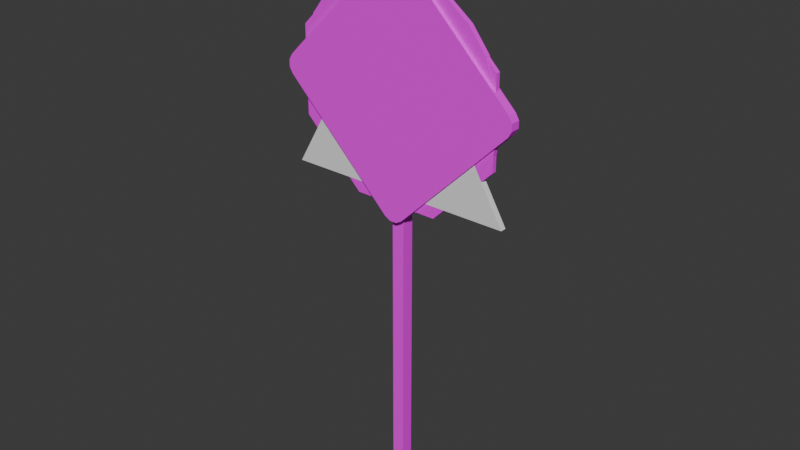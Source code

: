 # Source: sign.blend  (saved by Blender 4.1.24; exported with 4.5.12 LTS)
import bpy
from mathutils import Matrix  # noqa: F401  (used for matrix-valued properties, if any)

bpy.ops.wm.read_factory_settings(use_empty=True)
scene = bpy.context.scene
scene.name = 'Scene'

# ---- collections
col_collection = bpy.data.collections.new('Collection'); scene.collection.children.link(col_collection)

# ---- images (referenced by path relative to the original .blend; pixels are not part of the script)
import os
ASSET_DIR = os.environ.get("B2B_ASSET_DIR", "")  # directory of the original .blend (textures are referenced by path, not embedded)
HERE = os.path.dirname(os.path.abspath(__file__))  # packed textures are extracted next to this script under _unpacked/

def load_image(name, relpath, width, height, colorspace="sRGB"):
    """Load a texture the original file referenced (path relative to the .blend, or extracted next to this script)."""
    p = next((c for c in (os.path.join(HERE, relpath), os.path.join(ASSET_DIR, relpath)) if relpath and os.path.exists(c)), "")
    if p:
        img = bpy.data.images.load(p, check_existing=True)
        img.name = name
    else:  # same state as the original file: an image datablock whose file is absent (Cycles renders it pink)
        img = bpy.data.images.new(name, width, height)
        img.source = "FILE"
        img.filepath = "//" + (relpath or name)
    img.colorspace_settings.name = colorspace
    return img
img_atlastexture_png = load_image('AtlasTexture.png', 'AtlasTexture.png', 1024, 1024, 'sRGB')
img_t_pare_sign_png = load_image('t_pare_sign.png', 't_pare_sign.png', 1024, 1024, 'sRGB')
img_t_parking_sign_png = load_image('t_parking_sign.png', 't_parking_sign.png', 1024, 1024, 'sRGB')

# ---- materials (node trees are filled in below, after node groups)
mat_atlas = bpy.data.materials.new('Atlas')
mat_atlas.use_transparent_shadow = False
mat_stop = bpy.data.materials.new('stop')
mat_stop.alpha_threshold = 0.0
mat_stop.use_transparent_shadow = False
mat_stop.roughness = 0.5
mat_stop.line_color = (0.0, 0.0, 0.0, 1.0)
mat_parking = bpy.data.materials.new('parking')
mat_parking.use_transparent_shadow = False

# ---- material node trees
mat_atlas.use_nodes = True; mat_atlas.node_tree.nodes.clear()
_N = mat_atlas.node_tree.nodes; _L = mat_atlas.node_tree.links
n0 = _N.new('ShaderNodeBsdfPrincipled'); n0.name = 'BSDF Principista'; n0.location = (10, 300)
n1 = _N.new('ShaderNodeOutputMaterial'); n1.name = 'Material'; n1.location = (300, 300)
n2 = _N.new('ShaderNodeTexImage'); n2.name = 'Imagen'; n2.location = (-323, 289)
n2.image = img_atlastexture_png
_L.new(n0.outputs[0], n1.inputs[0])
_L.new(n2.outputs[0], n0.inputs[0])
n1.is_active_output = True
mat_stop.use_nodes = True; mat_stop.node_tree.nodes.clear()
_N = mat_stop.node_tree.nodes; _L = mat_stop.node_tree.links
n0 = _N.new('ShaderNodeOutputMaterial'); n0.name = 'Material Output'; n0.location = (300, 300)
n1 = _N.new('ShaderNodeBsdfPrincipled'); n1.name = 'Principled BSDF'; n1.location = (10, 300)
n1.inputs[3].default_value = 1.45
n2 = _N.new('ShaderNodeTexImage'); n2.name = 'Imagen'; n2.location = (-315, 267)
n2.image = img_t_pare_sign_png
n2.interpolation = 'Closest'
_L.new(n1.outputs[0], n0.inputs[0])
_L.new(n2.outputs[0], n1.inputs[0])
n0.is_active_output = True
mat_parking.use_nodes = True; mat_parking.node_tree.nodes.clear()
_N = mat_parking.node_tree.nodes; _L = mat_parking.node_tree.links
n0 = _N.new('ShaderNodeBsdfPrincipled'); n0.name = 'BSDF Principista'; n0.location = (10, 300)
n1 = _N.new('ShaderNodeOutputMaterial'); n1.name = 'Material'; n1.location = (300, 300)
n2 = _N.new('ShaderNodeTexImage'); n2.name = 'Imagen'; n2.location = (-324, 267)
n2.image = img_t_parking_sign_png
n2.interpolation = 'Closest'
n2.extension = 'EXTEND'
_L.new(n0.outputs[0], n1.inputs[0])
_L.new(n2.outputs[0], n0.inputs[0])
n1.is_active_output = True

# ---- world
world_world = bpy.data.worlds.new('World'); scene.world = world_world
world_world.use_nodes = True; world_world.node_tree.nodes.clear()
_N = world_world.node_tree.nodes; _L = world_world.node_tree.links
n0 = _N.new('ShaderNodeOutputWorld'); n0.name = 'World Output'; n0.location = (300, 300)
n1 = _N.new('ShaderNodeBackground'); n1.name = 'Background'; n1.location = (10, 300)
n1.inputs[0].default_value = (0.05088, 0.05088, 0.05088, 1.0)
_L.new(n1.outputs[0], n0.inputs[0])
n0.is_active_output = True
world_world.color = (0.05088, 0.05088, 0.05088)
world_world.use_sun_shadow = False
world_world.sun_shadow_jitter_overblur = 0.0

# ---- meshes
me_cubo = bpy.data.meshes.new('Cubo')
me_cubo.from_pydata([(-1.0, -1.0, -1.0), (-1.0, -1.0, 1.0), (-1.0, 1.0, -1.0), (-1.0, 1.0, 1.0), (1.0, -1.0, -1.0), (1.0, -1.0, 1.0), (1.0, 1.0, -1.0), (1.0, 1.0, 1.0)], [], [(0, 1, 3, 2), (2, 3, 7, 6), (6, 7, 5, 4), (4, 5, 1, 0), (2, 6, 4, 0), (7, 3, 1, 5)])
_uv = me_cubo.uv_layers.new(name='MapaUV')
_uv.uv.foreach_set('vector', [0.7006, 0.5394, 0.7006, 0.5394, 0.7006, 0.5394, 0.7006, 0.5394, 0.7006, 0.5394, 0.7006, 0.5394, 0.7006, 0.5394, 0.7006, 0.5394, 0.7006, 0.5394, 0.7006, 0.5394, 0.7006, 0.5394, 0.7006, 0.5394, 0.7006, 0.5394, 0.7006, 0.5394, 0.7006, 0.5394, 0.7006, 0.5394, 0.7006, 0.5394, 0.7006, 0.5394, 0.7006, 0.5394, 0.7006, 0.5394, 0.7006, 0.5394, 0.7006, 0.5394, 0.7006, 0.5394, 0.7006, 0.5394])
me_cubo.materials.append(mat_atlas)
me_cubo.update()
me_plano = bpy.data.meshes.new('Plano')
me_plano.from_pydata([(-0.8541, -1.0, 0.0), (-1.0, -0.8541, 0.0), (-0.927, -0.9804, 0.0), (-0.9804, -0.927, 0.0), (1.0, -0.8541, 0.0), (0.8541, -1.0, 0.0), (0.9804, -0.927, 0.0), (0.927, -0.9804, 0.0), (-0.8541, 1.0, 0.0), (-1.0, 0.8541, 0.0), (-0.927, 0.9804, 0.0), (-0.9804, 0.927, 0.0), (0.8541, 1.0, 0.0), (1.0, 0.8541, 0.0), (0.927, 0.9804, 0.0), (0.9804, 0.927, 0.0), (-1.0, 0.8541, 0.1057), (-1.0, -0.8541, 0.1057), (-0.9804, -0.927, 0.1057), (-0.927, -0.9804, 0.1057), (-0.8541, -1.0, 0.1057), (0.8541, -1.0, 0.1057), (0.927, -0.9804, 0.1057), (0.9804, -0.927, 0.1057), (1.0, -0.8541, 0.1057), (1.0, 0.8541, 0.1057), (0.9804, 0.927, 0.1057), (0.927, 0.9804, 0.1057), (0.8541, 1.0, 0.1057), (-0.8541, 1.0, 0.1057), (-0.927, 0.9804, 0.1057), (-0.9804, 0.927, 0.1057), (-0.874, -0.8375, 0.1057), (-0.8675, -0.8618, 0.1057), (-0.8618, -0.8675, 0.1057), (-0.8375, -0.874, 0.1057), (0.8375, -0.874, 0.1057), (0.8618, -0.8675, 0.1057), (0.8675, -0.8618, 0.1057), (0.874, -0.8375, 0.1057), (0.874, 0.8375, 0.1057), (0.8675, 0.8618, 0.1057), (0.8618, 0.8675, 0.1057), (0.8375, 0.874, 0.1057), (-0.8375, 0.874, 0.1057), (-0.8618, 0.8675, 0.1057), (-0.8675, 0.8618, 0.1057), (-0.874, 0.8375, 0.1057)], [], [(1, 9, 11, 10, 8, 12, 14, 15, 13, 4, 6, 7, 5, 0, 2, 3), (32, 33, 34, 35, 36, 37, 38, 39, 40, 41, 42, 43, 44, 45, 46, 47), (15, 14, 27, 26), (2, 0, 20, 19), (14, 12, 28, 27), (0, 5, 21, 20), (12, 8, 29, 28), (5, 7, 22, 21), (8, 10, 30, 29), (7, 6, 23, 22), (10, 11, 31, 30), (6, 4, 24, 23), (9, 1, 17, 16), (11, 9, 16, 31), (4, 13, 25, 24), (1, 3, 18, 17), (13, 15, 26, 25), (3, 2, 19, 18), (17, 18, 33, 32), (18, 19, 34, 33), (19, 20, 35, 34), (20, 21, 36, 35), (21, 22, 37, 36), (22, 23, 38, 37), (23, 24, 39, 38), (24, 25, 40, 39), (25, 26, 41, 40), (26, 27, 42, 41), (27, 28, 43, 42), (28, 29, 44, 43), (29, 30, 45, 44), (30, 31, 46, 45), (31, 16, 47, 46), (16, 17, 32, 47)])
_uv = me_plano.uv_layers.new(name='MapaUV')
_uv.uv.foreach_set('vector', [0.8262, 0.5938, 0.8262, 0.5938, 0.8262, 0.5938, 0.8262, 0.5938, 0.8262, 0.5938, 0.8262, 0.5938, 0.8262, 0.5938, 0.8262, 0.5938, 0.8262, 0.5938, 0.8262, 0.5938, 0.8262, 0.5938, 0.8262, 0.5938, 0.8262, 0.5938, 0.8262, 0.5938, 0.8262, 0.5938, 0.8262, 0.5938, 0.6104, 0.4688, 0.6104, 0.4688, 0.6104, 0.4688, 0.6104, 0.4688, 0.6104, 0.4688, 0.6104, 0.4688, 0.6104, 0.4688, 0.6104, 0.4688, 0.6104, 0.4688, 0.6104, 0.4688, 0.6104, 0.4688, 0.6104, 0.4688, 0.6104, 0.4688, 0.6104, 0.4688, 0.6104, 0.4688, 0.6104, 0.4688, 0.8262, 0.5938, 0.8262, 0.5938, 0.8262, 0.5938, 0.8262, 0.5938, 0.8262, 0.5938, 0.8262, 0.5938, 0.8262, 0.5938, 0.8262, 0.5938, 0.8262, 0.5938, 0.8262, 0.5938, 0.8262, 0.5938, 0.8262, 0.5938, 0.8262, 0.5938, 0.8262, 0.5938, 0.8262, 0.5938, 0.8262, 0.5938, 0.8262, 0.5938, 0.8262, 0.5938, 0.8262, 0.5938, 0.8262, 0.5938, 0.8262, 0.5938, 0.8262, 0.5938, 0.8262, 0.5938, 0.8262, 0.5938, 0.8262, 0.5938, 0.8262, 0.5938, 0.8262, 0.5938, 0.8262, 0.5938, 0.8262, 0.5938, 0.8262, 0.5938, 0.8262, 0.5938, 0.8262, 0.5938, 0.8262, 0.5938, 0.8262, 0.5938, 0.8262, 0.5938, 0.8262, 0.5938, 0.8262, 0.5938, 0.8262, 0.5938, 0.8262, 0.5938, 0.8262, 0.5938, 0.8262, 0.5938, 0.8262, 0.5938, 0.8262, 0.5938, 0.8262, 0.5938, 0.8262, 0.5938, 0.8262, 0.5938, 0.8262, 0.5938, 0.8262, 0.5938, 0.8262, 0.5938, 0.8262, 0.5938, 0.8262, 0.5938, 0.8262, 0.5938, 0.8262, 0.5938, 0.8262, 0.5938, 0.8262, 0.5938, 0.8262, 0.5938, 0.8262, 0.5938, 0.8262, 0.5938, 0.8262, 0.5938, 0.8262, 0.5938, 0.8262, 0.5938, 0.8262, 0.5938, 0.8262, 0.5938, 0.8262, 0.5938, 0.8262, 0.5938, 0.8262, 0.5938, 0.8262, 0.5938, 0.8262, 0.5938, 0.8262, 0.5938, 0.8262, 0.5938, 0.8262, 0.5938, 0.8262, 0.5938, 0.8262, 0.5938, 0.8262, 0.5938, 0.8262, 0.5938, 0.8262, 0.5938, 0.8262, 0.5938, 0.8262, 0.5938, 0.8262, 0.5938, 0.8262, 0.5938, 0.8262, 0.5938, 0.8262, 0.5938, 0.8262, 0.5938, 0.8262, 0.5938, 0.8262, 0.5938, 0.8262, 0.5938, 0.8262, 0.5938, 0.8262, 0.5938, 0.8262, 0.5938, 0.8262, 0.5938, 0.8262, 0.5938, 0.8262, 0.5938, 0.8262, 0.5938, 0.8262, 0.5938, 0.8262, 0.5938, 0.8262, 0.5938, 0.8262, 0.5938, 0.8262, 0.5938, 0.8262, 0.5938, 0.8262, 0.5938, 0.8262, 0.5938, 0.8262, 0.5938, 0.8262, 0.5938, 0.8262, 0.5938, 0.8262, 0.5938, 0.8262, 0.5938, 0.8262, 0.5938, 0.8262, 0.5938, 0.8262, 0.5938, 0.8262, 0.5938, 0.8262, 0.5938, 0.8262, 0.5938, 0.8262, 0.5938, 0.8262, 0.5938, 0.8262, 0.5938, 0.8262, 0.5938, 0.8262, 0.5938, 0.8262, 0.5938, 0.8262, 0.5938, 0.8262, 0.5938, 0.8262, 0.5938, 0.8262, 0.5938, 0.8262, 0.5938, 0.8262, 0.5938, 0.8262, 0.5938, 0.8262, 0.5938, 0.8262, 0.5938, 0.8262, 0.5938])
me_plano.materials.append(mat_atlas)
me_plano.update()
me_c_rculo = bpy.data.meshes.new('Círculo')
me_c_rculo.from_pydata([(0.0, 1.0, 0.0), (-0.7071, 0.7071, 0.0), (-1.0, 0.0, 0.0), (-0.7071, -0.7071, 0.0), (0.0, -1.0, 0.0), (0.7071, -0.7071, 0.0), (1.0, 0.0, 0.0), (0.7071, 0.7071, 0.0), (-0.6347, 0.6347, 0.03993), (0.0, 0.8976, 0.03993), (-0.8976, 2.22e-16, 0.03993), (-0.6347, -0.6347, 0.03993), (0.0, -0.8976, 0.03993), (0.6347, -0.6347, 0.03993), (0.8976, 2.22e-16, 0.03993), (0.6347, 0.6347, 0.03993), (-0.7071, 0.7071, 0.03993), (0.0, 1.0, 0.03993), (-1.0, 2.22e-16, 0.03993), (-0.7071, -0.7071, 0.03993), (0.0, -1.0, 0.03993), (0.7071, -0.7071, 0.03993), (1.0, 2.22e-16, 0.03993), (0.7071, 0.7071, 0.03993), (-0.6631, 0.6631, 0.03993), (0.0, 0.9378, 0.03993), (-0.9378, 2.22e-16, 0.03993), (-0.6631, -0.6631, 0.03993), (0.0, -0.9378, 0.03993), (0.6631, -0.6631, 0.03993), (0.9378, 2.22e-16, 0.03993), (0.6631, 0.6631, 0.03993)], [], [(0, 7, 6, 5, 4, 3, 2, 1), (9, 8, 10, 11, 12, 13, 14, 15), (7, 0, 17, 23), (5, 6, 22, 21), (3, 4, 20, 19), (1, 2, 18, 16), (6, 7, 23, 22), (4, 5, 21, 20), (2, 3, 19, 18), (0, 1, 16, 17), (24, 25, 17, 16), (26, 24, 16, 18), (27, 26, 18, 19), (28, 27, 19, 20), (29, 28, 20, 21), (30, 29, 21, 22), (31, 30, 22, 23), (25, 31, 23, 17), (8, 9, 25, 24), (10, 8, 24, 26), (11, 10, 26, 27), (12, 11, 27, 28), (13, 12, 28, 29), (14, 13, 29, 30), (15, 14, 30, 31), (9, 15, 31, 25)])
me_c_rculo.polygons.foreach_set('material_index', [0, 1, 0, 0, 0, 0, 0, 0, 0, 0, 0, 0, 0, 0, 0, 0, 0, 0, 0, 0, 0, 0, 0, 0, 0, 0])
_uv = me_c_rculo.uv_layers.new(name='MapaUV')
_uv.uv.foreach_set('vector', [0.6436, 0.5, 0.6436, 0.5, 0.6436, 0.5, 0.6436, 0.5, 0.6436, 0.5, 0.6436, 0.5, 0.6436, 0.5, 0.6436, 0.5, 0.705, 1.015, 0.2908, 1.015, -0.002, 0.7218, -0.002, 0.3076, 0.2908, 0.0148, 0.705, 0.0148, 0.9978, 0.3076, 0.9978, 0.7218, 0.6436, 0.5, 0.6436, 0.5, 0.6436, 0.5, 0.6436, 0.5, 0.6436, 0.5, 0.6436, 0.5, 0.6436, 0.5, 0.6436, 0.5, 0.6436, 0.5, 0.6436, 0.5, 0.6436, 0.5, 0.6436, 0.5, 0.6436, 0.5, 0.6436, 0.5, 0.6436, 0.5, 0.6436, 0.5, 0.6436, 0.5, 0.6436, 0.5, 0.6436, 0.5, 0.6436, 0.5, 0.6436, 0.5, 0.6436, 0.5, 0.6436, 0.5, 0.6436, 0.5, 0.6436, 0.5, 0.6436, 0.5, 0.6436, 0.5, 0.6436, 0.5, 0.6436, 0.5, 0.6436, 0.5, 0.6436, 0.5, 0.6436, 0.5, 0.828, 0.376, 0.828, 0.376, 0.828, 0.376, 0.828, 0.376, 0.828, 0.376, 0.828, 0.376, 0.828, 0.376, 0.828, 0.376, 0.828, 0.376, 0.828, 0.376, 0.828, 0.376, 0.828, 0.376, 0.828, 0.376, 0.828, 0.376, 0.828, 0.376, 0.828, 0.376, 0.828, 0.376, 0.828, 0.376, 0.828, 0.376, 0.828, 0.376, 0.828, 0.376, 0.828, 0.376, 0.828, 0.376, 0.828, 0.376, 0.828, 0.376, 0.828, 0.376, 0.828, 0.376, 0.828, 0.376, 0.828, 0.376, 0.828, 0.376, 0.828, 0.376, 0.828, 0.376, 0.6064, 0.5248, 0.6064, 0.5248, 0.6064, 0.5248, 0.6064, 0.5248, 0.6064, 0.5248, 0.6064, 0.5248, 0.6064, 0.5248, 0.6064, 0.5248, 0.6064, 0.5248, 0.6064, 0.5248, 0.6064, 0.5248, 0.6064, 0.5248, 0.6064, 0.5248, 0.6064, 0.5248, 0.6064, 0.5248, 0.6064, 0.5248, 0.6064, 0.5248, 0.6064, 0.5248, 0.6064, 0.5248, 0.6064, 0.5248, 0.6064, 0.5248, 0.6064, 0.5248, 0.6064, 0.5248, 0.6064, 0.5248, 0.6064, 0.5248, 0.6064, 0.5248, 0.6064, 0.5248, 0.6064, 0.5248, 0.6064, 0.5248, 0.6064, 0.5248, 0.6064, 0.5248, 0.6064, 0.5248])
me_c_rculo.materials.append(mat_atlas)
me_c_rculo.materials.append(mat_stop)
me_c_rculo.update()
me_c_rculo_001 = bpy.data.meshes.new('Círculo.001')
me_c_rculo_001.from_pydata([(0.0, 1.0, 0.0), (-0.866, -0.5, 0.0), (0.866, -0.5, 0.0), (0.0, 1.0, 0.04577), (-0.866, -0.5, 0.04577), (0.866, -0.5, 0.04577)], [], [(0, 2, 1), (3, 4, 5), (2, 0, 3, 5), (1, 2, 5, 4), (0, 1, 4, 3)])
_uv = me_c_rculo_001.uv_layers.new(name='MapaUV')
_uv.uv.foreach_set('vector', [0.5, 1.0, 0.933, 0.25, 0.06699, 0.25, 0.5, 1.0, 0.06699, 0.25, 0.933, 0.25, 0.933, 0.25, 0.5, 1.0, 0.5, 1.0, 0.933, 0.25, 0.06699, 0.25, 0.933, 0.25, 0.933, 0.25, 0.06699, 0.25, 0.5, 1.0, 0.06699, 0.25, 0.06699, 0.25, 0.5, 1.0])
me_c_rculo_001.update()
me_c_rculo_002 = bpy.data.meshes.new('Círculo.002')
me_c_rculo_002.from_pydata([(0.0, 1.0, 0.0), (-0.2588, 0.9659, 0.0), (-0.5, 0.866, 0.0), (-0.7071, 0.7071, 0.0), (-0.866, 0.5, 0.0), (-0.9659, 0.2588, 0.0), (-1.0, 0.0, 0.0), (-0.9659, -0.2588, 0.0), (-0.866, -0.5, 0.0), (-0.7071, -0.7071, 0.0), (-0.5, -0.866, 0.0), (-0.2588, -0.9659, 0.0), (0.0, -1.0, 0.0), (0.2588, -0.9659, 0.0), (0.5, -0.866, 0.0), (0.7071, -0.7071, 0.0), (0.866, -0.5, 0.0), (0.9659, -0.2588, 0.0), (1.0, 0.0, 0.0), (0.9659, 0.2588, 0.0), (0.866, 0.5, 0.0), (0.7071, 0.7071, 0.0), (0.5, 0.866, 0.0), (0.2588, 0.9659, 0.0), (-0.2588, 0.9659, 0.04569), (0.0, 1.0, 0.04569), (-0.5, 0.866, 0.04569), (-0.7071, 0.7071, 0.04569), (-0.866, 0.5, 0.04569), (-0.9659, 0.2588, 0.04569), (-1.0, -2.22e-16, 0.04569), (-0.9659, -0.2588, 0.04569), (-0.866, -0.5, 0.04569), (-0.7071, -0.7071, 0.04569), (-0.5, -0.866, 0.04569), (-0.2588, -0.9659, 0.04569), (0.0, -1.0, 0.04569), (0.2588, -0.9659, 0.04569), (0.5, -0.866, 0.04569), (0.7071, -0.7071, 0.04569), (0.866, -0.5, 0.04569), (0.9659, -0.2588, 0.04569), (1.0, -2.22e-16, 0.04569), (0.9659, 0.2588, 0.04569), (0.866, 0.5, 0.04569), (0.7071, 0.7071, 0.04569), (0.5, 0.866, 0.04569), (0.2588, 0.9659, 0.04569)], [], [(0, 23, 22, 21, 20, 19, 18, 17, 16, 15, 14, 13, 12, 11, 10, 9, 8, 7, 6, 5, 4, 3, 2, 1), (25, 24, 26, 27, 28, 29, 30, 31, 32, 33, 34, 35, 36, 37, 38, 39, 40, 41, 42, 43, 44, 45, 46, 47), (14, 15, 39, 38), (7, 8, 32, 31), (22, 23, 47, 46), (0, 1, 24, 25), (15, 16, 40, 39), (8, 9, 33, 32), (23, 0, 25, 47), (1, 2, 26, 24), (16, 17, 41, 40), (9, 10, 34, 33), (2, 3, 27, 26), (17, 18, 42, 41), (10, 11, 35, 34), (3, 4, 28, 27), (18, 19, 43, 42), (11, 12, 36, 35), (4, 5, 29, 28), (19, 20, 44, 43), (12, 13, 37, 36), (5, 6, 30, 29), (20, 21, 45, 44), (13, 14, 38, 37), (6, 7, 31, 30), (21, 22, 46, 45)])
me_c_rculo_002.polygons.foreach_set('material_index', [0, 1, 0, 0, 0, 0, 0, 0, 0, 0, 0, 0, 0, 0, 0, 0, 0, 0, 0, 0, 0, 0, 0, 0, 0, 0])
_uv = me_c_rculo_002.uv_layers.new(name='MapaUV')
_uv.uv.foreach_set('vector', [0.6411, 0.5, 0.6411, 0.5, 0.6411, 0.5, 0.6411, 0.5, 0.6411, 0.5, 0.6411, 0.5, 0.6411, 0.5, 0.6411, 0.5, 0.6411, 0.5, 0.6411, 0.5, 0.6411, 0.5, 0.6411, 0.5, 0.6411, 0.5, 0.6411, 0.5, 0.6411, 0.5, 0.6411, 0.5, 0.6411, 0.5, 0.6411, 0.5, 0.6411, 0.5, 0.6411, 0.5, 0.6411, 0.5, 0.6411, 0.5, 0.6411, 0.5, 0.6411, 0.5, 0.4957, 0.995, 0.3677, 0.9771, 0.2487, 0.9266, 0.1469, 0.847, 0.06912, 0.7438, 0.0207, 0.624, 0.004951, 0.4957, 0.02294, 0.3677, 0.07344, 0.2487, 0.153, 0.1469, 0.2562, 0.06912, 0.376, 0.0207, 0.5043, 0.004951, 0.6323, 0.02294, 0.7513, 0.07344, 0.8531, 0.153, 0.9309, 0.2562, 0.9793, 0.376, 0.995, 0.5043, 0.9771, 0.6323, 0.9266, 0.7513, 0.847, 0.8531, 0.7438, 0.9309, 0.624, 0.9793, 0.6411, 0.5, 0.6411, 0.5, 0.6411, 0.5, 0.6411, 0.5, 0.6411, 0.5, 0.6411, 0.5, 0.6411, 0.5, 0.6411, 0.5, 0.6411, 0.5, 0.6411, 0.5, 0.6411, 0.5, 0.6411, 0.5, 0.6411, 0.5, 0.6411, 0.5, 0.6411, 0.5, 0.6411, 0.5, 0.6411, 0.5, 0.6411, 0.5, 0.6411, 0.5, 0.6411, 0.5, 0.6411, 0.5, 0.6411, 0.5, 0.6411, 0.5, 0.6411, 0.5, 0.6411, 0.5, 0.6411, 0.5, 0.6411, 0.5, 0.6411, 0.5, 0.6411, 0.5, 0.6411, 0.5, 0.6411, 0.5, 0.6411, 0.5, 0.6411, 0.5, 0.6411, 0.5, 0.6411, 0.5, 0.6411, 0.5, 0.6411, 0.5, 0.6411, 0.5, 0.6411, 0.5, 0.6411, 0.5, 0.6411, 0.5, 0.6411, 0.5, 0.6411, 0.5, 0.6411, 0.5, 0.6411, 0.5, 0.6411, 0.5, 0.6411, 0.5, 0.6411, 0.5, 0.6411, 0.5, 0.6411, 0.5, 0.6411, 0.5, 0.6411, 0.5, 0.6411, 0.5, 0.6411, 0.5, 0.6411, 0.5, 0.6411, 0.5, 0.6411, 0.5, 0.6411, 0.5, 0.6411, 0.5, 0.6411, 0.5, 0.6411, 0.5, 0.6411, 0.5, 0.6411, 0.5, 0.6411, 0.5, 0.6411, 0.5, 0.6411, 0.5, 0.6411, 0.5, 0.6411, 0.5, 0.6411, 0.5, 0.6411, 0.5, 0.6411, 0.5, 0.6411, 0.5, 0.6411, 0.5, 0.6411, 0.5, 0.6411, 0.5, 0.6411, 0.5, 0.6411, 0.5, 0.6411, 0.5, 0.6411, 0.5, 0.6411, 0.5, 0.6411, 0.5, 0.6411, 0.5, 0.6411, 0.5, 0.6411, 0.5, 0.6411, 0.5, 0.6411, 0.5, 0.6411, 0.5, 0.6411, 0.5, 0.6411, 0.5, 0.6411, 0.5, 0.6411, 0.5, 0.6411, 0.5, 0.6411, 0.5, 0.6411, 0.5, 0.6411, 0.5, 0.6411, 0.5])
me_c_rculo_002.materials.append(mat_atlas)
me_c_rculo_002.materials.append(mat_parking)
me_c_rculo_002.update()

# ---- objects
ob_stick = bpy.data.objects.new('stick', me_cubo)
ob_rhombus_form = bpy.data.objects.new('rhombus_form', me_plano)
ob_hepthagonal_form = bpy.data.objects.new('hepthagonal_form', me_c_rculo)
ob_triangle_form = bpy.data.objects.new('triangle_form', me_c_rculo_001)
ob_circle_form = bpy.data.objects.new('circle_form', me_c_rculo_002)

# ---- transforms, parenting, visibility, modifiers, constraints
ob_stick.location = (0.0, 0.0, 1.806)
ob_stick.scale = (0.05607, 0.05607, 1.807)
ob_rhombus_form.location = (0.0, -0.03309, 3.586)
ob_rhombus_form.rotation_euler = (1.571, 0.7854, 0.0)
ob_rhombus_form.scale = (0.8095, 0.8095, 0.8095)
ob_hepthagonal_form.location = (0.0, -0.05121, 3.56)
ob_hepthagonal_form.rotation_euler = (1.571, 0.3927, 0.0)
ob_triangle_form.location = (0.0, -0.03893, 3.332)
ob_triangle_form.rotation_euler = (1.571, -0.0, 0.0)
ob_triangle_form.scale = (1.183, 1.183, 1.183)
ob_circle_form.location = (0.0, -0.04881, 3.566)
ob_circle_form.rotation_euler = (1.571, -0.0, 0.0)
ob_circle_form.scale = (0.9581, 0.9581, 0.9581)

# ---- collection membership
col_collection.objects.link(ob_stick)
col_collection.objects.link(ob_rhombus_form)
col_collection.objects.link(ob_hepthagonal_form)
col_collection.objects.link(ob_triangle_form)
col_collection.objects.link(ob_circle_form)

# ---- scene / render settings (as saved in the file)
scene.frame_start = 1; scene.frame_end = 250; scene.frame_set(1)
scene.render.engine = 'BLENDER_EEVEE_NEXT'
scene.cycles.sampling_pattern = 'TABULATED_SOBOL'
scene.eevee.ray_tracing_options.trace_max_roughness = 0.0
bpy.context.view_layer.update()

# ---- added for rendering (the .blend has no active camera and no usable light): camera, sun
cam_auto = bpy.data.cameras.new('AutoCamera')
cam_auto.lens = 50.0
cam_auto.sensor_width = 36.0
cam_auto.clip_end = 1000.0
ob_auto_camera = bpy.data.objects.new('AutoCamera', cam_auto)
scene.collection.objects.link(ob_auto_camera)
ob_auto_camera.location = (5.11366, -6.16768, 6.52391)
ob_auto_camera.rotation_euler = (1.09748, -7.21219e-08, 0.694738)
scene.camera = ob_auto_camera
light_auto_sun = bpy.data.lights.new('AutoSun', 'SUN')
light_auto_sun.energy = 3.0
light_auto_sun.angle = 0.0523599
ob_auto_sun = bpy.data.objects.new('AutoSun', light_auto_sun)
scene.collection.objects.link(ob_auto_sun)
ob_auto_sun.rotation_euler = (0.872665, 0.174533, 0.523599)
bpy.context.view_layer.update()

